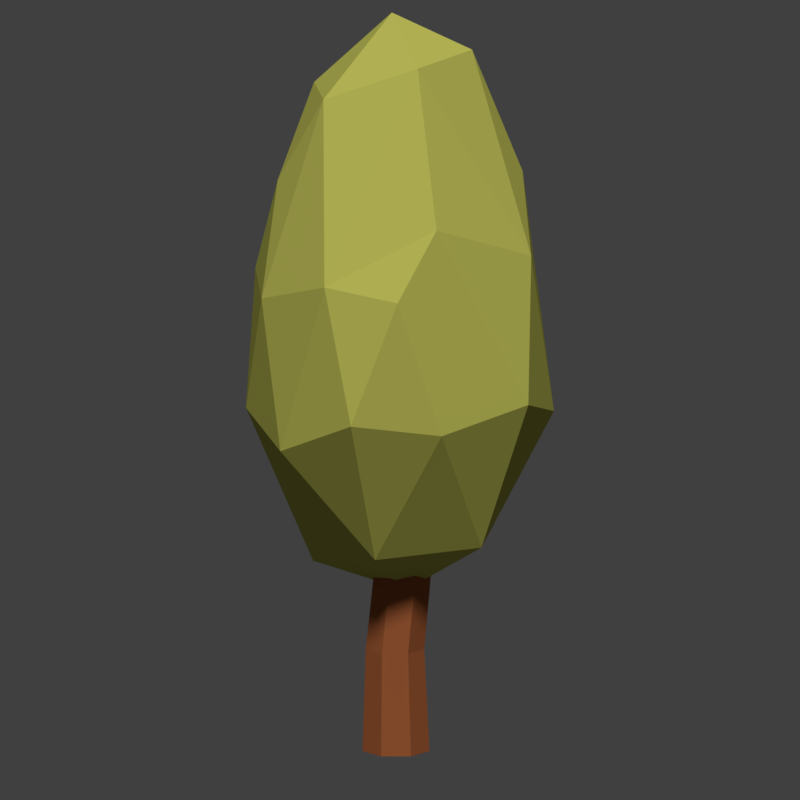 # Source: ForestTileOnGoing.blend  (saved by Blender 2.79.0; exported with 4.5.12 LTS)
import bpy
from mathutils import Matrix  # noqa: F401  (used for matrix-valued properties, if any)

bpy.ops.wm.read_factory_settings(use_empty=True)
scene = bpy.context.scene
scene.name = 'Scene'

# ---- collections
col_collection_1 = bpy.data.collections.new('Collection 1'); scene.collection.children.link(col_collection_1)

# ---- materials (node trees are filled in below, after node groups)
mat_material_001 = bpy.data.materials.new('Material.001')
mat_material_001.alpha_threshold = 0.0
mat_material_001.roughness = 0.5
mat_brightleaves = bpy.data.materials.new('BrightLeaves')
mat_brightleaves.alpha_threshold = 0.0
mat_brightleaves.roughness = 0.5
mat_trunk = bpy.data.materials.new('Trunk')
mat_trunk.alpha_threshold = 0.0
mat_trunk.roughness = 0.5

# ---- material node trees
mat_material_001.use_nodes = True; mat_material_001.node_tree.nodes.clear()
_N = mat_material_001.node_tree.nodes; _L = mat_material_001.node_tree.links
n0 = _N.new('ShaderNodeOutputMaterial'); n0.name = 'Material Output'; n0.location = (300, 300)
n1 = _N.new('ShaderNodeBsdfDiffuse'); n1.name = 'Diffuse BSDF'; n1.location = (10, 300)
n1.inputs[0].default_value = (0.8, 0.7326, 0.3235, 1.0)
_L.new(n1.outputs[0], n0.inputs[0])
n0.is_active_output = True
mat_brightleaves.use_nodes = True; mat_brightleaves.node_tree.nodes.clear()
_N = mat_brightleaves.node_tree.nodes; _L = mat_brightleaves.node_tree.links
n0 = _N.new('ShaderNodeOutputMaterial'); n0.name = 'Material Output'; n0.location = (300, 300)
n1 = _N.new('ShaderNodeBsdfDiffuse'); n1.name = 'Diffuse BSDF'; n1.location = (10, 300)
n1.inputs[0].default_value = (0.5705, 0.5653, 0.1126, 1.0)
_L.new(n1.outputs[0], n0.inputs[0])
n0.is_active_output = True
mat_trunk.use_nodes = True; mat_trunk.node_tree.nodes.clear()
_N = mat_trunk.node_tree.nodes; _L = mat_trunk.node_tree.links
n0 = _N.new('ShaderNodeOutputMaterial'); n0.name = 'Material Output'; n0.location = (300, 300)
n1 = _N.new('ShaderNodeBsdfDiffuse'); n1.name = 'Diffuse BSDF'; n1.location = (10, 300)
n1.inputs[0].default_value = (0.3931, 0.1194, 0.04155, 1.0)
_L.new(n1.outputs[0], n0.inputs[0])
n0.is_active_output = True

# ---- world
world_world = bpy.data.worlds.new('World'); scene.world = world_world
world_world.color = (0.05088, 0.05088, 0.05088)
world_world.use_sun_shadow = False
world_world.sun_shadow_jitter_overblur = 0.0
world_world.cycles.sampling_method = 'MANUAL'

# ---- cameras
cam_camera_001 = bpy.data.cameras.new('Camera.001')
cam_camera_001.type = 'ORTHO'
cam_camera_001.clip_end = 100.0
cam_camera_001.lens = 35.0
cam_camera_001.sensor_width = 32.0
cam_camera_001.sensor_height = 18.0
cam_camera_001.ortho_scale = 23.3
cam_camera_001.display_size = 2.0
cam_camera_001.dof.focus_distance = 0.0

# ---- lights
light_sun = bpy.data.lights.new('Sun', 'SUN')
light_sun.transmission_factor = 0.0
light_sun.angle = 0.1993
light_sun.energy = 2.5
light_sun.shadow_buffer_clip_start = 0.5
light_sun.shadow_soft_size = 0.1
light_sun.shadow_cascade_max_distance = 1000.0

# ---- meshes
me_plane = bpy.data.meshes.new('Plane')
me_plane.from_pydata([(-1.0, -1.0, 0.0), (1.0, -1.0, 0.0), (-1.0, 1.0, 0.0), (1.0, 1.0, 0.0)], [], [(0, 1, 3, 2)])
me_plane.materials.append(mat_material_001)
me_plane.use_remesh_preserve_volume = False
me_plane.use_remesh_preserve_attributes = False
me_plane.use_mirror_vertex_groups = False
me_plane.update()
me_icosphere_002 = bpy.data.meshes.new('Icosphere.002')
me_icosphere_002.from_pydata([(0.01249, 0.0007189, -1.059), (0.8226, -0.6413, -0.3384), (-0.3508, -1.021, -0.369), (-1.044, -0.02204, -0.4216), (-0.3621, 1.036, -0.3849), (0.782, 0.6068, -0.3111), (-0.07975, 0.0001323, 0.9531), (-0.191, -0.5801, -0.8862), (0.5128, -0.3764, -0.8668), (0.2501, -0.9321, -0.413), (0.9919, -0.0121, -0.4341), (0.5128, 0.3775, -0.8668), (-0.6002, 0.000719, -0.9571), (-0.8167, -0.5819, -0.5067), (-0.191, 0.5816, -0.8862), (-0.8327, 0.5806, -0.5184), (0.2582, 0.9405, -0.4251), (0.7848, 0.0935, 0.3895), (-0.0418, -1.015, 0.0595), (0.216, -0.8623, 0.2952), (-0.9414, -0.3449, -0.00257), (-0.5258, -0.8558, 0.09644), (-0.6564, 0.8634, 0.05756), (-0.982, 0.2739, 0.03257), (0.5083, 0.8174, 0.09621), (-0.04155, 1.05, 0.06515), (0.8417, -0.3688, 0.1493), (-0.8349, -0.02525, 0.3715), (-0.3507, 0.7288, 0.4637), (0.5849, 0.4688, 0.5093), (0.09084, -0.4783, 0.8136), (0.4509, 0.0001116, 0.8238), (-0.5322, -0.2873, 0.6843), (-0.594, 0.323, 0.6726), (0.1083, 0.4829, 0.8144)], [], [(0, 8, 7), (1, 8, 10), (0, 7, 12), (0, 12, 14), (0, 14, 11), (1, 10, 26), (2, 9, 18), (3, 13, 20), (4, 15, 22), (5, 16, 24), (1, 26, 19), (2, 18, 21), (3, 20, 23), (4, 22, 25), (5, 24, 17), (19, 26, 30), (17, 29, 31), (31, 34, 6), (31, 29, 34), (34, 33, 6), (34, 28, 33), (33, 32, 6), (33, 27, 32), (32, 30, 6), (32, 21, 30), (21, 19, 30), (30, 31, 6), (30, 26, 31), (26, 17, 31), (17, 24, 29), (24, 34, 29), (25, 28, 34), (25, 22, 28), (22, 33, 28), (23, 27, 33), (23, 20, 27), (20, 32, 27), (18, 19, 21), (24, 25, 34), (24, 16, 25), (16, 4, 25), (22, 23, 33), (22, 15, 23), (15, 3, 23), (20, 21, 32), (20, 13, 21), (13, 2, 21), (18, 9, 19), (9, 1, 19), (26, 10, 17), (10, 5, 17), (11, 16, 5), (11, 14, 16), (14, 4, 16), (14, 15, 4), (14, 12, 15), (12, 3, 15), (12, 13, 3), (12, 7, 13), (7, 2, 13), (10, 11, 5), (10, 8, 11), (8, 0, 11), (7, 9, 2), (7, 8, 9), (8, 1, 9)])
me_icosphere_002.materials.append(mat_brightleaves)
me_icosphere_002.use_remesh_preserve_volume = False
me_icosphere_002.use_remesh_preserve_attributes = False
me_icosphere_002.use_mirror_vertex_groups = False
me_icosphere_002.update()
me_cylinder = bpy.data.meshes.new('Cylinder')
me_cylinder.from_pydata([(0.0, 1.0, -1.0), (-0.03136, 0.7923, 2.062), (0.7818, 0.6235, -1.0), (0.653, 0.4627, 2.062), (0.9749, -0.2225, -1.0), (0.8221, -0.2779, 2.062), (0.4339, -0.901, -1.0), (0.3484, -0.8718, 2.062), (-0.4339, -0.901, -1.0), (-0.4112, -0.8718, 2.062), (-0.9749, -0.2225, -1.0), (-0.8848, -0.2779, 2.062), (-0.7818, 0.6235, -1.0), (-0.7157, 0.4627, 2.062), (0.1667, 0.767, 4.092), (0.8312, 0.4453, 4.024), (0.9953, -0.2774, 4.007), (0.5354, -0.857, 4.054), (-0.2021, -0.857, 4.129), (-0.662, -0.2774, 4.176), (-0.4978, 0.4453, 4.159), (0.2552, 0.8543, 5.497), (0.9217, 0.5327, 5.54), (1.086, -0.1901, 5.551), (0.6251, -0.7697, 5.521), (-0.1148, -0.7697, 5.474), (-0.576, -0.1901, 5.444), (-0.4114, 0.5327, 5.455), (0.07915, 0.7648, 8.06), (0.6761, 0.4768, 8.099), (0.8239, -0.1702, 8.109), (0.4103, -0.6891, 8.081), (-0.252, -0.6891, 8.039), (-0.6649, -0.1702, 8.012), (-0.5176, 0.4768, 8.021), (0.08814, 0.683, 8.965), (0.6216, 0.4258, 8.942), (0.7533, -0.152, 8.936), (0.3842, -0.6153, 8.952), (-0.2079, -0.6153, 8.979), (-0.577, -0.152, 8.995), (-0.4453, 0.4258, 8.989)], [], [(0, 1, 3, 2), (2, 3, 5, 4), (4, 5, 7, 6), (6, 7, 9, 8), (8, 9, 11, 10), (3, 1, 14, 15), (10, 11, 13, 12), (12, 13, 1, 0), (0, 2, 4, 6, 8, 10, 12), (17, 16, 23, 24), (7, 5, 16, 17), (13, 11, 19, 20), (9, 7, 17, 18), (1, 13, 20, 14), (5, 3, 15, 16), (11, 9, 18, 19), (21, 27, 34, 28), (15, 14, 21, 22), (20, 19, 26, 27), (18, 17, 24, 25), (16, 15, 22, 23), (14, 20, 27, 21), (19, 18, 25, 26), (34, 33, 40, 41), (26, 25, 32, 33), (24, 23, 30, 31), (22, 21, 28, 29), (27, 26, 33, 34), (25, 24, 31, 32), (23, 22, 29, 30), (36, 35, 41, 40, 39, 38, 37), (32, 31, 38, 39), (30, 29, 36, 37), (28, 34, 41, 35), (33, 32, 39, 40), (31, 30, 37, 38), (29, 28, 35, 36)])
me_cylinder.materials.append(mat_trunk)
me_cylinder.use_remesh_preserve_volume = False
me_cylinder.use_remesh_preserve_attributes = False
me_cylinder.use_mirror_vertex_groups = False
me_cylinder.update()

# ---- objects
ob_sun = bpy.data.objects.new('Sun', light_sun)
ob_plane = bpy.data.objects.new('Plane', me_plane)
ob_camera = bpy.data.objects.new('Camera', cam_camera_001)
ob_icosphere = bpy.data.objects.new('Icosphere', me_icosphere_002)
ob_cylinder = bpy.data.objects.new('Cylinder', me_cylinder)

# ---- transforms, parenting, visibility, modifiers, constraints
ob_sun.location = (0.0, 0.0, 39.68)
ob_sun.rotation_euler = (0.6458, -0.0, 0.0)
ob_sun.lineart.crease_threshold = 0.0
ob_plane.location = (0.0, 0.0, 0.0)
ob_plane.scale = (47.81, 47.81, 47.81)
ob_plane.hide_render = True
ob_plane.lineart.crease_threshold = 0.0
ob_camera.location = (0.1153, -17.49, 14.48)
ob_camera.rotation_euler = (1.344, -7.636e-17, -6.773e-21)
ob_camera.lineart.crease_threshold = 0.0
ob_icosphere.location = (0.2291, 8.356e-08, 13.85)
ob_icosphere.scale = (4.406, 4.406, 8.579)
ob_icosphere.lineart.crease_threshold = 0.0
ob_cylinder.location = (0.0, 0.0, 1.0)
ob_cylinder.lineart.crease_threshold = 0.0

# ---- collection membership
col_collection_1.objects.link(ob_sun)
col_collection_1.objects.link(ob_plane)
col_collection_1.objects.link(ob_camera)
col_collection_1.objects.link(ob_icosphere)
col_collection_1.objects.link(ob_cylinder)

# ---- scene / render settings (as saved in the file)
scene.camera = ob_camera
scene.frame_start = 1; scene.frame_end = 250; scene.frame_set(1)
scene.render.engine = 'CYCLES'
scene.render.resolution_x = 1080
scene.render.resolution_percentage = 50
scene.render.dither_intensity = 0.0
scene.render.film_transparent = True
scene.cycles.use_denoising = False
scene.cycles.samples = 128
scene.cycles.sampling_pattern = 'TABULATED_SOBOL'
scene.cycles.use_adaptive_sampling = False
scene.cycles.use_light_tree = False
scene.cycles.blur_glossy = 0.0
scene.cycles.sample_clamp_indirect = 0.0
scene.view_settings.view_transform = 'Standard'
bpy.context.view_layer.update()
